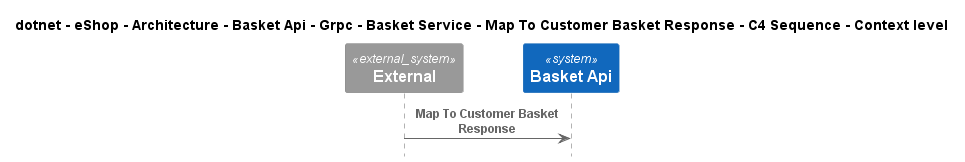

The diagram above was rendered by PlantUML. Its source (embedded in the PNG):
@startuml
!include ..\..\..\..\..\..\..\..\..\..\..\.c4s\C4_Sequence.puml

title dotnet - eShop - Architecture - Basket Api - Grpc - Basket Service - Map To Customer Basket Response - C4 Sequence - Context level

System_Ext(C4InterFlow.SoftwareSystems.ExternalSystem, "External", "")
System(dotnet.eShop.Architecture.SoftwareSystems.BasketApi, "Basket Api", "")

Rel(C4InterFlow.SoftwareSystems.ExternalSystem, dotnet.eShop.Architecture.SoftwareSystems.BasketApi, "Map To Customer Basket Response")


@enduml